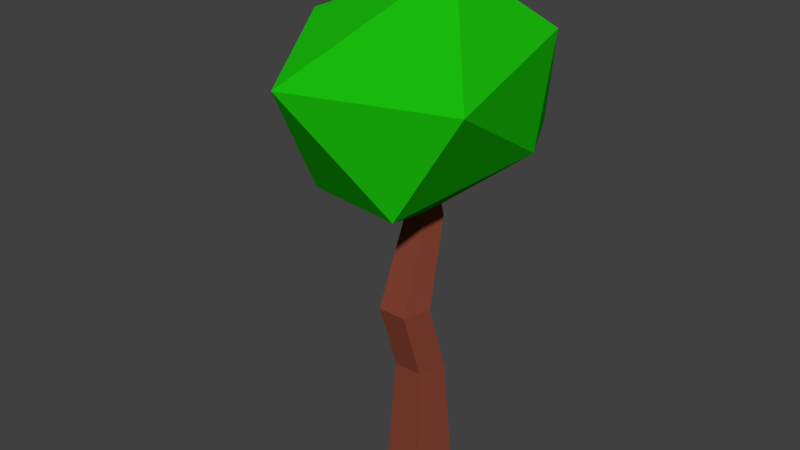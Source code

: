 # Source: Tree3.blend  (saved by Blender 2.79.0; exported with 4.5.12 LTS)
import bpy
from mathutils import Matrix  # noqa: F401  (used for matrix-valued properties, if any)

bpy.ops.wm.read_factory_settings(use_empty=True)
scene = bpy.context.scene
scene.name = 'Scene'

# ---- collections
col_collection_1 = bpy.data.collections.new('Collection 1'); scene.collection.children.link(col_collection_1)

# ---- materials (node trees are filled in below, after node groups)
mat_leafs = bpy.data.materials.new('Leafs')
mat_leafs.alpha_threshold = 0.0
mat_leafs.use_transparent_shadow = False
mat_leafs.diffuse_color = (0.01056, 0.5071, 0.004046, 1.0)
mat_leafs.roughness = 0.5
mat_wood = bpy.data.materials.new('Wood')
mat_wood.alpha_threshold = 0.0
mat_wood.use_transparent_shadow = False
mat_wood.diffuse_color = (0.2203, 0.05234, 0.02966, 1.0)
mat_wood.roughness = 0.5

# ---- material node trees

# ---- world
world_world = bpy.data.worlds.new('World'); scene.world = world_world
world_world.color = (0.05088, 0.05088, 0.05088)
world_world.use_sun_shadow = False
world_world.sun_shadow_jitter_overblur = 0.0
world_world.cycles.sampling_method = 'MANUAL'

# ---- meshes
me_icosphere = bpy.data.meshes.new('Icosphere')
me_icosphere.from_pydata([(0.0, 0.0, -1.0), (0.3664, -0.8666, -0.6577), (-0.5077, -0.6802, -0.7193), (-1.055, 0.3106, -0.6616), (0.2613, 1.099, -0.5643), (0.6673, 0.3356, -0.4648), (-0.2714, -1.297, 0.242), (-0.7543, -0.3785, 0.4955), (-0.329, 0.8608, 0.1051), (0.618, 0.6358, 0.3707), (0.8719, -0.7885, 0.187), (0.1054, 0.1137, 0.8761)], [], [(0, 1, 2), (1, 0, 5), (0, 2, 3), (0, 3, 4), (0, 4, 5), (1, 5, 10), (2, 1, 6), (3, 2, 7), (4, 3, 8), (5, 4, 9), (1, 10, 6), (2, 6, 7), (3, 7, 8), (4, 8, 9), (5, 9, 10), (6, 10, 11), (7, 6, 11), (8, 7, 11), (9, 8, 11), (10, 9, 11)])
me_icosphere.materials.append(mat_leafs)
me_icosphere.use_remesh_preserve_volume = False
me_icosphere.use_remesh_preserve_attributes = False
me_icosphere.use_mirror_vertex_groups = False
me_icosphere.update()
me_cylinder = bpy.data.meshes.new('Cylinder')
me_cylinder.from_pydata([(0.00347, 0.2764, -0.1742), (0.00347, 0.1992, 0.811), (0.2643, 0.08692, -0.1742), (0.1908, 0.06304, 0.811), (0.1647, -0.2197, -0.1742), (0.1193, -0.1572, 0.811), (-0.1577, -0.2197, -0.1742), (-0.1123, -0.1572, 0.811), (-0.2574, 0.08692, -0.1742), (-0.1839, 0.06304, 0.811), (0.146, -0.07172, 1.35), (-0.04139, 0.06439, 1.35), (0.0744, -0.292, 1.35), (-0.1572, -0.292, 1.35), (-0.2287, -0.07172, 1.35), (0.07732, 0.1664, 2.034), (-0.0651, 0.2699, 2.034), (0.02292, -0.001004, 2.034), (-0.1531, -0.001004, 2.034), (-0.2075, 0.1664, 2.034), (0.05594, 0.1022, 2.382), (-0.04589, 0.1761, 2.382), (0.01705, -0.01754, 2.382), (-0.1088, -0.01754, 2.382), (-0.1477, 0.1022, 2.382), (-1.366, 0.3455, 1.355)], [], [(0, 1, 3, 2), (2, 3, 5, 4), (4, 5, 7, 6), (5, 3, 10, 12), (6, 7, 9, 8), (8, 9, 1, 0), (0, 2, 4, 6, 8), (14, 13, 18, 19), (1, 9, 14, 11), (3, 1, 11, 10), (7, 5, 12, 13), (9, 7, 13, 14), (16, 19, 24, 21), (12, 10, 15, 17), (11, 14, 19, 16), (13, 12, 17, 18), (10, 11, 16, 15), (20, 21, 24, 23, 22), (18, 17, 22, 23), (15, 16, 21, 20), (19, 18, 23, 24), (17, 15, 20, 22)])
me_cylinder.materials.append(mat_wood)
me_cylinder.use_remesh_preserve_volume = False
me_cylinder.use_remesh_preserve_attributes = False
me_cylinder.use_mirror_vertex_groups = False
me_cylinder.update()

# ---- objects
ob_icosphere = bpy.data.objects.new('Icosphere', me_icosphere)
ob_cylinder = bpy.data.objects.new('Cylinder', me_cylinder)

# ---- transforms, parenting, visibility, modifiers, constraints
ob_icosphere.location = (-0.07437, 0.1965, 3.017)
ob_icosphere.lineart.crease_threshold = 0.0
ob_cylinder.location = (0.0, 0.0, 0.0)
ob_cylinder.lineart.crease_threshold = 0.0

# ---- collection membership
col_collection_1.objects.link(ob_icosphere)
col_collection_1.objects.link(ob_cylinder)

# ---- scene / render settings (as saved in the file)
scene.frame_start = 1; scene.frame_end = 250; scene.frame_set(1)
scene.render.engine = 'BLENDER_EEVEE_NEXT'
scene.render.resolution_percentage = 50
scene.render.dither_intensity = 0.0
scene.cycles.use_denoising = False
scene.cycles.samples = 128
scene.cycles.sampling_pattern = 'TABULATED_SOBOL'
scene.cycles.use_adaptive_sampling = False
scene.cycles.use_light_tree = False
scene.cycles.blur_glossy = 0.0
scene.cycles.sample_clamp_indirect = 0.0
scene.view_settings.view_transform = 'Standard'
bpy.context.view_layer.update()

# ---- added for rendering (the .blend has no active camera and no usable light): camera, sun
cam_auto = bpy.data.cameras.new('AutoCamera')
cam_auto.lens = 50.0
cam_auto.sensor_width = 36.0
cam_auto.clip_end = 1000.0
ob_auto_camera = bpy.data.objects.new('AutoCamera', cam_auto)
scene.collection.objects.link(ob_auto_camera)
ob_auto_camera.location = (4.52006, -5.66792, 5.70301)
ob_auto_camera.rotation_euler = (1.09748, -7.21219e-08, 0.694738)
scene.camera = ob_auto_camera
light_auto_sun = bpy.data.lights.new('AutoSun', 'SUN')
light_auto_sun.energy = 3.0
light_auto_sun.angle = 0.0523599
ob_auto_sun = bpy.data.objects.new('AutoSun', light_auto_sun)
scene.collection.objects.link(ob_auto_sun)
ob_auto_sun.rotation_euler = (0.872665, 0.174533, 0.523599)
bpy.context.view_layer.update()
